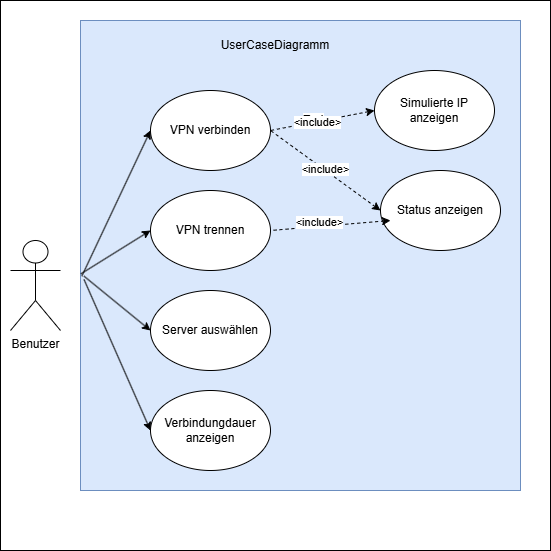

The diagram above was exported from draw.io. Its source (the exported page's mxGraphModel, read from the mxfile embedded in the PNG):
<mxGraphModel dx="1018" dy="645" grid="1" gridSize="10" guides="1" tooltips="1" connect="1" arrows="1" fold="1" page="1" pageScale="1" pageWidth="827" pageHeight="1169" math="0" shadow="0">
  <root>
    <mxCell id="0" />
    <mxCell id="1" parent="0" />
    <mxCell id="qRHINTFJ-kldXdrIqw67-1" parent="1" style="whiteSpace=wrap;html=1;aspect=fixed;" value="" vertex="1">
      <mxGeometry height="550" width="550" x="40" y="30" as="geometry" />
    </mxCell>
    <mxCell id="Ep6QQ4zFVbFt0lcIXOZK-16" parent="1" style="verticalLabelPosition=bottom;verticalAlign=top;html=1;shape=mxgraph.basic.rect;fillColor2=none;strokeWidth=1;size=20;indent=5;fillColor=#dae8fc;strokeColor=#6c8ebf;" value="" vertex="1">
      <mxGeometry height="470" width="440" x="120" y="50" as="geometry" />
    </mxCell>
    <mxCell id="Ep6QQ4zFVbFt0lcIXOZK-1" parent="1" style="shape=umlActor;verticalLabelPosition=bottom;verticalAlign=top;html=1;outlineConnect=0;" value="Benutzer" vertex="1">
      <mxGeometry height="90" width="50" x="50" y="270" as="geometry" />
    </mxCell>
    <mxCell id="Ep6QQ4zFVbFt0lcIXOZK-2" parent="1" style="ellipse;whiteSpace=wrap;html=1;direction=west;" value="VPN trennen" vertex="1">
      <mxGeometry height="80" width="120" x="190" y="220" as="geometry" />
    </mxCell>
    <mxCell id="Ep6QQ4zFVbFt0lcIXOZK-3" parent="1" style="ellipse;whiteSpace=wrap;html=1;" value="VPN verbinden" vertex="1">
      <mxGeometry height="80" width="120" x="190" y="120" as="geometry" />
    </mxCell>
    <mxCell id="Ep6QQ4zFVbFt0lcIXOZK-4" parent="1" style="ellipse;whiteSpace=wrap;html=1;direction=west;" value="Server auswählen" vertex="1">
      <mxGeometry height="80" width="120" x="190" y="320" as="geometry" />
    </mxCell>
    <mxCell id="Ep6QQ4zFVbFt0lcIXOZK-5" parent="1" style="ellipse;whiteSpace=wrap;html=1;direction=west;" value="Status anzeigen" vertex="1">
      <mxGeometry height="80" width="120" x="420" y="200" as="geometry" />
    </mxCell>
    <mxCell id="Ep6QQ4zFVbFt0lcIXOZK-6" parent="1" style="ellipse;whiteSpace=wrap;html=1;" value="Simulierte IP anzeigen" vertex="1">
      <mxGeometry height="80" width="120" x="414" y="100" as="geometry" />
    </mxCell>
    <mxCell id="Ep6QQ4zFVbFt0lcIXOZK-8" edge="1" parent="1" source="Ep6QQ4zFVbFt0lcIXOZK-16" style="endArrow=classic;html=1;rounded=0;entryX=1;entryY=0.5;entryDx=0;entryDy=0;exitX=0.001;exitY=0.539;exitDx=0;exitDy=0;exitPerimeter=0;" target="Ep6QQ4zFVbFt0lcIXOZK-2" value="">
      <mxGeometry height="50" relative="1" width="50" as="geometry">
        <mxPoint x="120" y="260" as="sourcePoint" />
        <mxPoint x="700" y="460" as="targetPoint" />
      </mxGeometry>
    </mxCell>
    <mxCell id="Ep6QQ4zFVbFt0lcIXOZK-9" edge="1" parent="1" source="Ep6QQ4zFVbFt0lcIXOZK-16" style="endArrow=classic;html=1;rounded=0;entryX=1;entryY=0.5;entryDx=0;entryDy=0;exitX=0.008;exitY=0.544;exitDx=0;exitDy=0;exitPerimeter=0;" target="Ep6QQ4zFVbFt0lcIXOZK-4" value="">
      <mxGeometry height="50" relative="1" width="50" as="geometry">
        <mxPoint x="120" y="260" as="sourcePoint" />
        <mxPoint x="200" y="480" as="targetPoint" />
      </mxGeometry>
    </mxCell>
    <mxCell id="Ep6QQ4zFVbFt0lcIXOZK-10" edge="1" parent="1" source="Ep6QQ4zFVbFt0lcIXOZK-16" style="endArrow=classic;html=1;rounded=0;entryX=0;entryY=0.5;entryDx=0;entryDy=0;exitX=0.003;exitY=0.544;exitDx=0;exitDy=0;exitPerimeter=0;" target="Ep6QQ4zFVbFt0lcIXOZK-3" value="">
      <mxGeometry height="50" relative="1" width="50" as="geometry">
        <mxPoint x="120" y="260" as="sourcePoint" />
        <mxPoint x="190" y="140" as="targetPoint" />
      </mxGeometry>
    </mxCell>
    <mxCell id="Ep6QQ4zFVbFt0lcIXOZK-11" edge="1" parent="1" source="Ep6QQ4zFVbFt0lcIXOZK-6" style="endArrow=none;dashed=1;html=1;rounded=0;startArrow=classic;startFill=1;exitX=0;exitY=0.5;exitDx=0;exitDy=0;" value="">
      <mxGeometry height="50" relative="1" width="50" as="geometry">
        <mxPoint x="400" y="410" as="sourcePoint" />
        <mxPoint x="310" y="160" as="targetPoint" />
      </mxGeometry>
    </mxCell>
    <mxCell id="Ep6QQ4zFVbFt0lcIXOZK-13" connectable="0" parent="Ep6QQ4zFVbFt0lcIXOZK-11" style="edgeLabel;html=1;align=center;verticalAlign=middle;resizable=0;points=[];" value="Text" vertex="1">
      <mxGeometry relative="1" x="0.1627" y="-2" as="geometry">
        <mxPoint y="-1" as="offset" />
      </mxGeometry>
    </mxCell>
    <mxCell id="Ep6QQ4zFVbFt0lcIXOZK-14" connectable="0" parent="Ep6QQ4zFVbFt0lcIXOZK-11" style="edgeLabel;html=1;align=center;verticalAlign=middle;resizable=0;points=[];" value="&amp;lt;include&amp;gt;" vertex="1">
      <mxGeometry relative="1" x="0.1173" as="geometry">
        <mxPoint as="offset" />
      </mxGeometry>
    </mxCell>
    <mxCell id="Ep6QQ4zFVbFt0lcIXOZK-12" edge="1" parent="1" source="Ep6QQ4zFVbFt0lcIXOZK-5" style="endArrow=none;dashed=1;html=1;rounded=0;exitX=1;exitY=0.5;exitDx=0;exitDy=0;startArrow=classic;startFill=1;entryX=1;entryY=0.5;entryDx=0;entryDy=0;" target="Ep6QQ4zFVbFt0lcIXOZK-3" value="">
      <mxGeometry height="50" relative="1" width="50" as="geometry">
        <mxPoint x="650" y="510" as="sourcePoint" />
        <mxPoint x="330" y="210" as="targetPoint" />
      </mxGeometry>
    </mxCell>
    <mxCell id="Ep6QQ4zFVbFt0lcIXOZK-15" connectable="0" parent="Ep6QQ4zFVbFt0lcIXOZK-12" style="edgeLabel;html=1;align=center;verticalAlign=middle;resizable=0;points=[];" value="&amp;lt;include&amp;gt;" vertex="1">
      <mxGeometry relative="1" x="0.0128" y="-1" as="geometry">
        <mxPoint as="offset" />
      </mxGeometry>
    </mxCell>
    <mxCell id="Ep6QQ4zFVbFt0lcIXOZK-18" edge="1" parent="1" style="endArrow=none;dashed=1;html=1;rounded=0;startArrow=classic;startFill=1;entryX=0;entryY=0.5;entryDx=0;entryDy=0;" target="Ep6QQ4zFVbFt0lcIXOZK-2" value="">
      <mxGeometry height="50" relative="1" width="50" as="geometry">
        <mxPoint x="430" y="250" as="sourcePoint" />
        <mxPoint x="700" y="360" as="targetPoint" />
      </mxGeometry>
    </mxCell>
    <mxCell id="Ep6QQ4zFVbFt0lcIXOZK-19" connectable="0" parent="Ep6QQ4zFVbFt0lcIXOZK-18" style="edgeLabel;html=1;align=center;verticalAlign=middle;resizable=0;points=[];" value="&amp;lt;include&amp;gt;" vertex="1">
      <mxGeometry relative="1" x="0.1762" y="-4" as="geometry">
        <mxPoint as="offset" />
      </mxGeometry>
    </mxCell>
    <mxCell id="Ep6QQ4zFVbFt0lcIXOZK-21" parent="1" style="ellipse;whiteSpace=wrap;html=1;" value="Verbindungdauer anzeigen" vertex="1">
      <mxGeometry height="80" width="120" x="190" y="420" as="geometry" />
    </mxCell>
    <mxCell id="Ep6QQ4zFVbFt0lcIXOZK-22" edge="1" parent="1" source="Ep6QQ4zFVbFt0lcIXOZK-16" style="endArrow=classic;html=1;rounded=0;entryX=0;entryY=0.5;entryDx=0;entryDy=0;exitX=0.008;exitY=0.551;exitDx=0;exitDy=0;exitPerimeter=0;" target="Ep6QQ4zFVbFt0lcIXOZK-21" value="">
      <mxGeometry height="50" relative="1" width="50" as="geometry">
        <mxPoint x="140" y="473" as="sourcePoint" />
        <mxPoint x="210" y="410" as="targetPoint" />
      </mxGeometry>
    </mxCell>
    <mxCell id="Ep6QQ4zFVbFt0lcIXOZK-23" parent="1" style="text;html=1;whiteSpace=wrap;strokeColor=none;fillColor=none;align=center;verticalAlign=middle;rounded=0;autosize=1;resizable=0;" value="UserCaseDiagramm" vertex="1">
      <mxGeometry height="30" width="130" x="250" y="60" as="geometry" />
    </mxCell>
  </root>
</mxGraphModel>